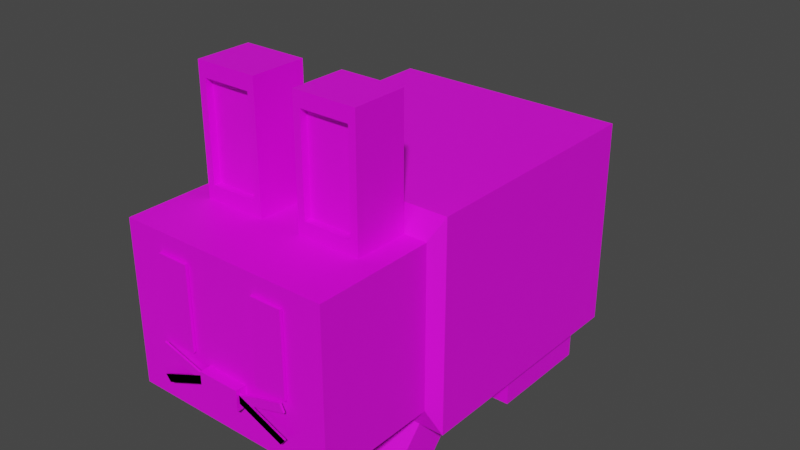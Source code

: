 # Source: EL-bunny-0.3.blend  (saved by Blender 2.93.20; exported with 4.5.12 LTS)
import bpy
from mathutils import Matrix  # noqa: F401  (used for matrix-valued properties, if any)

bpy.ops.wm.read_factory_settings(use_empty=True)
scene = bpy.context.scene
scene.name = 'Scene'

# ---- collections
col_collection = bpy.data.collections.new('Collection'); scene.collection.children.link(col_collection)

# ---- images (referenced by path relative to the original .blend; pixels are not part of the script)
import os
ASSET_DIR = os.environ.get("B2B_ASSET_DIR", "")  # directory of the original .blend (textures are referenced by path, not embedded)
HERE = os.path.dirname(os.path.abspath(__file__))  # packed textures are extracted next to this script under _unpacked/

def load_image(name, relpath, width, height, colorspace="sRGB"):
    """Load a texture the original file referenced (path relative to the .blend, or extracted next to this script)."""
    p = next((c for c in (os.path.join(HERE, relpath), os.path.join(ASSET_DIR, relpath)) if relpath and os.path.exists(c)), "")
    if p:
        img = bpy.data.images.load(p, check_existing=True)
        img.name = name
    else:  # same state as the original file: an image datablock whose file is absent (Cycles renders it pink)
        img = bpy.data.images.new(name, width, height)
        img.source = "FILE"
        img.filepath = "//" + (relpath or name)
    img.colorspace_settings.name = colorspace
    return img
img_endesga_64_1x_png = load_image('endesga-64-1x.png', 'endesga-64-1x.png', 1024, 1024, 'sRGB')

# ---- materials (node trees are filled in below, after node groups)
mat_material_001 = bpy.data.materials.new('Material.001')
mat_material_001.use_transparent_shadow = False

# ---- material node trees
mat_material_001.use_nodes = True; mat_material_001.node_tree.nodes.clear()
_N = mat_material_001.node_tree.nodes; _L = mat_material_001.node_tree.links
n0 = _N.new('ShaderNodeBsdfPrincipled'); n0.name = 'Principled BSDF'; n0.location = (10, 300)
n0.distribution = 'GGX'
n0.subsurface_method = 'BURLEY'
n0.inputs[3].default_value = 1.45
n0.inputs[27].default_value = (0.0, 0.0, 0.0, 1.0)
n0.inputs[28].default_value = 1.0
n1 = _N.new('ShaderNodeOutputMaterial'); n1.name = 'Material Output'; n1.location = (300, 300)
n2 = _N.new('ShaderNodeTexImage'); n2.name = 'Image Texture'; n2.location = (-358, 194)
n2.image = img_endesga_64_1x_png
n2.interpolation = 'Closest'
_L.new(n0.outputs[0], n1.inputs[0])
_L.new(n2.outputs[0], n0.inputs[0])
n1.is_active_output = True

# ---- world
world_world = bpy.data.worlds.new('World'); scene.world = world_world
world_world.use_nodes = True; world_world.node_tree.nodes.clear()
_N = world_world.node_tree.nodes; _L = world_world.node_tree.links
n0 = _N.new('ShaderNodeOutputWorld'); n0.name = 'World Output'; n0.location = (300, 300)
n1 = _N.new('ShaderNodeBackground'); n1.name = 'Background'; n1.location = (10, 300)
n1.inputs[0].default_value = (0.05088, 0.05088, 0.05088, 1.0)
_L.new(n1.outputs[0], n0.inputs[0])
n0.is_active_output = True
world_world.color = (0.05088, 0.05088, 0.05088)
world_world.use_sun_shadow = False
world_world.sun_shadow_jitter_overblur = 0.0

# ---- meshes
me_cube_004 = bpy.data.meshes.new('Cube.004')
me_cube_004.from_pydata([(1.0, -1.0, 0.5385), (1.0, -1.0, 2.538), (1.0, 0.5514, 0.5385), (1.0, 0.5514, 2.538), (0.0, 0.5514, 0.5385), (0.0, 0.5514, 2.538), (0.0, -1.0, 0.5385), (0.0, -1.0, 2.538), (0.8869, -1.05, 2.312), (0.8869, -1.05, 0.7646), (0.0, -1.05, 0.7646), (0.0, -1.05, 2.312), (0.8869, -1.803, 2.312), (0.8869, -1.803, 0.7646), (0.0, -1.803, 0.7646), (0.0, -1.803, 2.312), (0.0, -1.389, 0.7646), (0.8869, -1.389, 2.312), (0.8869, -1.389, 0.7646), (0.0, -1.389, 2.312), (0.7837, 0.5514, 2.538), (0.7837, -1.0, 0.5385), (0.7837, 0.5514, 0.5385), (0.7837, -1.0, 2.538), (0.6951, -1.05, 0.7646), (0.6951, -1.05, 2.312), (0.6951, -1.803, 0.7646), (0.6951, -1.803, 2.312), (0.6951, -1.389, 2.312), (0.6951, -1.389, 0.7646), (0.1969, 0.5514, 0.5385), (0.1969, -1.0, 2.538), (0.1746, -1.05, 2.312), (0.1746, -1.803, 2.312), (0.1746, -1.389, 0.7646), (0.1969, 0.5514, 2.538), (0.1969, -1.0, 0.5385), (0.1746, -1.05, 0.7646), (0.1746, -1.803, 0.7646), (0.1746, -1.389, 2.312), (0.1746, -1.389, 3.486), (0.6951, -1.389, 3.486), (0.6951, -1.05, 3.486), (0.1746, -1.05, 3.486), (0.2346, -1.389, 2.448), (0.6351, -1.389, 2.448), (0.2346, -1.389, 3.351), (0.6351, -1.389, 3.351), (0.2346, -1.345, 2.448), (0.6351, -1.345, 2.448), (0.2346, -1.345, 3.351), (0.6351, -1.345, 3.351), (0.5674, -1.806, 1.349), (0.5674, -1.806, 2.137), (0.3023, -1.806, 2.137), (0.3023, -1.806, 1.349), (0.3023, -1.823, 1.349), (0.5674, -1.823, 1.349), (0.5674, -1.823, 2.137), (0.3023, -1.823, 2.137), (0.1746, -1.868, 1.084), (0.0, -1.868, 1.084), (0.0, -1.868, 1.278), (0.1746, -1.868, 1.278), (0.0, -1.803, 1.084), (0.0, -1.803, 1.278), (0.1746, -1.803, 1.278), (0.1746, -1.803, 1.084), (0.1578, -1.839, 1.138), (0.1267, -1.839, 1.21), (0.559, -1.839, 1.354), (0.5901, -1.839, 1.282), (0.559, -1.85, 1.354), (0.1267, -1.85, 1.21), (0.1578, -1.85, 1.138), (0.5901, -1.85, 1.282), (0.5879, -1.85, 1.032), (0.1714, -1.85, 1.228), (0.1288, -1.85, 1.167), (0.5454, -1.85, 0.9713), (0.5879, -1.839, 1.032), (0.1714, -1.839, 1.228), (0.1288, -1.839, 1.167), (0.5454, -1.839, 0.9713), (0.5879, -1.85, 1.032), (0.1714, -1.85, 1.228), (0.1288, -1.85, 1.167), (0.5454, -1.85, 0.9713), (1.0, 9.488e-05, 0.5385), (1.0, 9.488e-05, 2.538), (0.0, 9.488e-05, 2.538), (0.0, 9.488e-05, 0.5385), (0.7837, 9.488e-05, 2.538), (0.7837, 9.488e-05, 0.5385), (0.1969, 9.488e-05, 0.5385), (0.1969, 9.488e-05, 2.538), (0.8307, 0.4943, 0.5872), (0.1494, 0.4943, 0.5872), (0.8307, -0.1973, 0.5872), (0.1494, -0.1973, 0.5872), (0.8307, 0.4943, 0.06508), (0.1494, 0.4943, 0.06508), (0.8307, -0.1973, 0.06508), (0.1494, -0.1973, 0.06508), (0.8307, -0.1973, 0.5872), (0.1494, -0.1973, 0.5872), (0.8307, -0.1973, 0.159), (0.1494, -0.1973, 0.159), (1.0, -0.6471, 2.538), (0.0, -0.6471, 2.538), (0.0, -0.6471, 0.5385), (0.7837, -0.6471, 2.538), (0.7837, -0.6471, 0.5385), (0.1969, -0.6471, 0.5385), (0.1969, -0.6471, 2.538), (1.0, -0.6471, 0.5385), (0.7854, -0.9642, 0.5906), (0.1941, -0.9642, 0.5906), (0.7854, -0.5877, 0.5906), (0.1941, -0.5877, 0.5906), (0.1941, -1.287, 0.05222), (0.7854, -1.287, 0.05222), (0.7854, -0.9106, 0.05222), (0.1941, -0.9106, 0.05222), (0.4209, -1.074, 0.2043), (0.5597, -1.074, 0.2043), (0.5597, -0.9651, 0.2043), (0.4209, -0.9651, 0.2043), (0.4209, -1.074, 0.2043), (0.5597, -1.074, 0.2043), (0.5597, -0.9651, 0.2043), (0.4209, -0.9651, 0.2043), (0.3991, -1.086, 0.04677), (0.5804, -1.086, 0.04677), (0.5804, -0.944, 0.04677), (0.3991, -0.944, 0.04677), (0.3298, -1.16, 0.2014), (0.3877, -1.184, 0.2014), (0.4374, -1.118, 0.2014), (0.3795, -1.093, 0.2014), (0.2802, -1.198, 0.04764), (0.3558, -1.23, 0.04764), (0.4207, -1.143, 0.04764), (0.3451, -1.111, 0.04764), (0.4597, -1.195, 0.2001), (0.526, -1.195, 0.2001), (0.5264, -1.119, 0.2001), (0.46, -1.119, 0.2001), (0.4597, -1.195, 0.2001), (0.526, -1.195, 0.2001), (0.5264, -1.119, 0.2001), (0.46, -1.119, 0.2001), (0.4497, -1.244, 0.04416), (0.5364, -1.245, 0.04416), (0.5369, -1.145, 0.04416), (0.4502, -1.145, 0.04416), (0.6042, -1.184, 0.1974), (0.6604, -1.158, 0.1974), (0.6063, -1.093, 0.1974), (0.5501, -1.119, 0.1974), (0.6385, -1.23, 0.04091), (0.7119, -1.195, 0.04091), (0.6412, -1.111, 0.04091), (0.5678, -1.145, 0.04091), (0.3842, 0.1429, 0.1611), (0.5936, 0.1429, 0.1611), (0.5936, 0.3074, 0.1611), (0.3842, 0.3074, 0.1611), (0.2468, 0.01343, 0.1591), (0.3342, -0.02319, 0.1591), (0.4092, 0.07743, 0.1591), (0.3218, 0.1141, 0.1591), (0.4427, -0.03956, 0.1551), (0.5428, -0.03984, 0.1551), (0.5434, 0.07542, 0.1551), (0.4433, 0.0757, 0.1551), (0.6607, -0.02282, 0.1513), (0.7455, 0.01708, 0.1513), (0.6639, 0.1147, 0.1513), (0.5791, 0.07482, 0.1513), (0.3842, 0.1429, 0.1614), (0.5936, 0.1429, 0.1614), (0.5936, 0.3074, 0.1614), (0.3842, 0.3074, 0.1614), (0.2468, 0.01343, 0.1594), (0.3342, -0.02319, 0.1594), (0.4092, 0.07743, 0.1594), (0.3218, 0.1141, 0.1594), (0.4427, -0.03956, 0.1554), (0.5428, -0.03984, 0.1554), (0.5434, 0.07542, 0.1554), (0.4433, 0.0757, 0.1554), (0.6607, -0.02282, 0.1516), (0.7455, 0.01708, 0.1516), (0.6639, 0.1147, 0.1516), (0.5791, 0.07482, 0.1516), (0.3669, 0.1556, 0.05671), (0.6099, 0.1556, 0.05671), (0.6099, 0.3466, 0.05671), (0.3669, 0.3466, 0.05671), (0.2074, 0.005322, 0.06081), (0.3088, -0.03719, 0.06081), (0.3958, 0.07961, 0.06081), (0.2944, 0.1221, 0.06081), (0.4348, -0.0562, 0.05615), (0.551, -0.05652, 0.05615), (0.5516, 0.07728, 0.05615), (0.4354, 0.07761, 0.05615), (0.6879, -0.03676, 0.05178), (0.7863, 0.009553, 0.05178), (0.6915, 0.1229, 0.05178), (0.5931, 0.07659, 0.05178), (0.0, 0.5514, 1.392), (0.0, 0.5514, 1.685), (0.1969, 0.5514, 1.392), (0.1969, 0.5514, 1.685), (0.1969, 0.5514, 1.328), (0.0, 0.5514, 1.328), (0.0, 0.5514, 1.749), (0.1969, 0.5514, 1.749), (0.2565, 0.6381, 1.2), (-0.05956, 0.6381, 1.2), (-0.05956, 0.6381, 1.876), (0.2565, 0.6381, 1.876), (0.2565, 0.7833, 1.2), (-0.05956, 0.7833, 1.2), (-0.05956, 0.7833, 1.876), (0.2565, 0.7833, 1.876), (0.09927, 0.9601, 1.423), (-0.09909, 0.9601, 1.423), (-0.09909, 0.9601, 1.654), (0.09927, 0.9601, 1.654)], [], [(22, 20, 3, 2), (115, 108, 1, 0), (112, 115, 0, 21), (0, 1, 8, 9), (114, 109, 7, 31), (18, 17, 12, 13), (31, 7, 11, 32), (21, 0, 9, 24), (38, 33, 15, 14), (29, 18, 13, 26), (39, 19, 15, 33), (32, 11, 19, 39), (24, 9, 18, 29), (9, 8, 17, 18), (37, 24, 29, 34), (8, 25, 28, 17), (17, 28, 27, 12), (34, 29, 26, 38), (13, 12, 27, 26), (36, 21, 24, 37), (1, 23, 25, 8), (108, 111, 23, 1), (113, 112, 21, 36), (30, 35, 20, 22), (4, 5, 35, 30), (110, 113, 36, 6), (6, 36, 37, 10), (16, 34, 38, 14), (10, 37, 34, 16), (39, 28, 45, 44), (28, 39, 33, 27), (26, 27, 33, 38), (23, 31, 32, 25), (111, 114, 31, 23), (42, 43, 40, 41), (32, 39, 40, 43), (28, 25, 42, 41), (25, 32, 43, 42), (45, 47, 51, 49), (28, 41, 47, 45), (41, 40, 46, 47), (40, 39, 44, 46), (48, 49, 51, 50), (44, 45, 49, 48), (46, 44, 48, 50), (47, 46, 50, 51), (52, 55, 54, 53), (57, 58, 59, 56), (54, 55, 56, 59), (52, 53, 58, 57), (53, 54, 59, 58), (55, 52, 57, 56), (60, 63, 62, 61), (67, 64, 65, 66), (66, 65, 62, 63), (67, 66, 63, 60), (65, 64, 61, 62), (64, 67, 60, 61), (71, 68, 69, 70), (75, 72, 73, 74), (71, 70, 72, 75), (69, 68, 74, 73), (68, 71, 75, 74), (70, 69, 73, 72), (79, 78, 77, 76), (83, 80, 84, 87), (78, 79, 83, 82), (76, 77, 81, 80), (79, 76, 80, 83), (77, 78, 82, 81), (87, 84, 85, 86), (81, 82, 86, 85), (82, 83, 87, 86), (80, 81, 85, 84), (20, 35, 95, 92), (4, 30, 94, 91), (30, 22, 93, 94), (3, 20, 92, 89), (35, 5, 90, 95), (22, 2, 88, 93), (2, 3, 89, 88), (97, 99, 98, 96), (101, 100, 102, 103), (98, 99, 105, 104), (96, 98, 102, 100), (99, 97, 101, 103), (97, 96, 100, 101), (104, 105, 107, 106), (99, 103, 107, 105), (102, 98, 104, 106), (103, 102, 106, 107), (92, 95, 114, 111), (91, 94, 113, 110), (94, 93, 112, 113), (89, 92, 111, 108), (95, 90, 109, 114), (93, 88, 115, 112), (88, 89, 108, 115), (119, 117, 116, 118), (123, 122, 121, 120), (119, 118, 122, 123), (118, 116, 121, 122), (117, 119, 123, 120), (116, 117, 120, 121), (127, 124, 125, 126), (131, 130, 134, 135), (124, 127, 131, 128), (125, 124, 128, 129), (127, 126, 130, 131), (126, 125, 129, 130), (135, 134, 133, 132), (130, 129, 133, 134), (128, 131, 135, 132), (129, 128, 132, 133), (139, 136, 137, 138), (143, 142, 141, 140), (136, 139, 143, 140), (137, 136, 140, 141), (139, 138, 142, 143), (138, 137, 141, 142), (147, 144, 145, 146), (148, 151, 155, 152), (147, 146, 150, 151), (146, 145, 149, 150), (144, 147, 151, 148), (145, 144, 148, 149), (155, 154, 153, 152), (149, 148, 152, 153), (151, 150, 154, 155), (150, 149, 153, 154), (159, 156, 157, 158), (163, 162, 161, 160), (159, 158, 162, 163), (158, 157, 161, 162), (156, 159, 163, 160), (157, 156, 160, 161), (167, 164, 165, 166), (171, 168, 169, 170), (175, 172, 173, 174), (179, 176, 177, 178), (194, 193, 209, 210), (186, 185, 201, 202), (193, 192, 208, 209), (185, 184, 200, 201), (170, 169, 185, 186), (178, 177, 193, 194), (168, 171, 187, 184), (176, 179, 195, 192), (171, 170, 186, 187), (165, 164, 180, 181), (179, 178, 194, 195), (173, 172, 188, 189), (166, 165, 181, 182), (174, 173, 189, 190), (164, 167, 183, 180), (172, 175, 191, 188), (167, 166, 182, 183), (175, 174, 190, 191), (169, 168, 184, 185), (177, 176, 192, 193), (199, 198, 197, 196), (203, 202, 201, 200), (207, 206, 205, 204), (211, 210, 209, 208), (184, 187, 203, 200), (192, 195, 211, 208), (187, 186, 202, 203), (181, 180, 196, 197), (195, 194, 210, 211), (189, 188, 204, 205), (182, 181, 197, 198), (190, 189, 205, 206), (180, 183, 199, 196), (188, 191, 207, 204), (183, 182, 198, 199), (191, 190, 206, 207), (212, 214, 215, 213), (218, 219, 223, 222), (212, 213, 218, 217), (213, 215, 219, 218), (214, 212, 217, 216), (215, 214, 216, 219), (220, 221, 225, 224), (216, 217, 221, 220), (219, 216, 220, 223), (217, 218, 222, 221), (227, 224, 228, 231), (223, 220, 224, 227), (221, 222, 226, 225), (222, 223, 227, 226), (229, 230, 231, 228), (225, 226, 230, 229), (226, 227, 231, 230), (224, 225, 229, 228)])
_uv = me_cube_004.uv_layers.new(name='UVMap')
_uv.uv.foreach_set('vector', [0.1344, 0.3438, 0.1344, 0.3438, 0.1344, 0.3438, 0.1344, 0.3438, 0.1344, 0.3438, 0.1344, 0.3438, 0.1344, 0.3438, 0.1344, 0.3438, 0.1344, 0.3438, 0.1344, 0.3438, 0.1344, 0.3438, 0.1344, 0.3438, 0.1344, 0.3438, 0.1344, 0.3438, 0.1344, 0.3438, 0.1344, 0.3438, 0.1344, 0.3438, 0.1344, 0.3438, 0.1344, 0.3438, 0.1344, 0.3438, 0.1344, 0.3438, 0.1344, 0.3438, 0.1344, 0.3438, 0.1344, 0.3438, 0.1344, 0.3438, 0.1344, 0.3438, 0.1344, 0.3438, 0.1344, 0.3438, 0.1344, 0.3438, 0.1344, 0.3438, 0.1344, 0.3438, 0.1344, 0.3438, 0.1344, 0.3438, 0.1344, 0.3438, 0.1344, 0.3438, 0.1344, 0.3438, 0.1344, 0.3438, 0.1344, 0.3438, 0.1344, 0.3438, 0.1344, 0.3438, 0.1344, 0.3438, 0.1344, 0.3438, 0.1344, 0.3438, 0.1344, 0.3438, 0.1344, 0.3438, 0.1344, 0.3438, 0.1344, 0.3438, 0.1344, 0.3438, 0.1344, 0.3438, 0.1344, 0.3438, 0.1344, 0.3438, 0.1344, 0.3438, 0.1344, 0.3438, 0.1344, 0.3438, 0.1344, 0.3438, 0.1344, 0.3438, 0.1344, 0.3438, 0.1344, 0.3438, 0.1344, 0.3438, 0.1344, 0.3438, 0.1344, 0.3438, 0.1344, 0.3438, 0.1344, 0.3438, 0.1344, 0.3438, 0.1344, 0.3438, 0.1344, 0.3438, 0.1344, 0.3438, 0.1344, 0.3438, 0.1344, 0.3438, 0.1344, 0.3438, 0.1344, 0.3438, 0.1344, 0.3438, 0.1344, 0.3438, 0.1344, 0.3438, 0.1344, 0.3438, 0.1344, 0.3438, 0.1344, 0.3438, 0.1344, 0.3438, 0.1344, 0.3438, 0.1344, 0.3438, 0.1344, 0.3438, 0.1344, 0.3438, 0.1344, 0.3438, 0.1344, 0.3438, 0.1344, 0.3438, 0.1344, 0.3438, 0.1344, 0.3438, 0.1344, 0.3438, 0.1344, 0.3438, 0.1344, 0.3438, 0.1344, 0.3438, 0.1344, 0.3438, 0.1344, 0.3438, 0.1344, 0.3438, 0.1344, 0.3438, 0.1344, 0.3438, 0.1344, 0.3438, 0.1344, 0.3438, 0.1344, 0.3438, 0.1344, 0.3438, 0.1344, 0.3438, 0.1344, 0.3438, 0.1344, 0.3438, 0.1344, 0.3438, 0.1344, 0.3438, 0.1344, 0.3438, 0.1344, 0.3438, 0.1344, 0.3438, 0.1344, 0.3438, 0.1344, 0.3438, 0.1344, 0.3438, 0.1344, 0.3438, 0.1344, 0.3438, 0.1344, 0.3438, 0.1344, 0.3438, 0.1344, 0.3438, 0.1344, 0.3438, 0.1344, 0.3438, 0.1344, 0.3438, 0.1344, 0.3438, 0.1344, 0.3438, 0.1344, 0.3438, 0.1344, 0.3438, 0.1344, 0.3438, 0.1344, 0.3438, 0.1344, 0.3438, 0.1344, 0.3438, 0.1344, 0.3438, 0.1344, 0.3438, 0.1344, 0.3438, 0.1344, 0.3438, 0.1344, 0.3438, 0.1344, 0.3438, 0.1344, 0.3438, 0.1344, 0.3438, 0.1344, 0.3438, 0.1344, 0.3438, 0.1344, 0.3438, 0.1344, 0.3438, 0.1344, 0.3438, 0.1344, 0.3438, 0.1344, 0.3438, 0.1344, 0.3438, 0.1344, 0.3438, 0.1344, 0.3438, 0.1344, 0.3438, 0.1344, 0.3438, 0.1344, 0.3438, 0.1344, 0.3438, 0.1344, 0.3438, 0.1344, 0.3438, 0.1344, 0.3438, 0.1344, 0.3438, 0.1344, 0.3438, 0.1344, 0.3438, 0.1344, 0.3438, 0.1344, 0.3438, 0.1344, 0.3438, 0.1344, 0.3438, 0.1344, 0.3438, 0.1344, 0.3438, 0.1344, 0.3438, 0.1344, 0.3438, 0.1344, 0.3438, 0.1344, 0.3438, 0.1344, 0.3438, 0.1344, 0.3438, 0.1344, 0.3438, 0.9156, 0.4688, 0.9156, 0.4688, 0.9156, 0.4688, 0.9156, 0.4688, 0.1344, 0.3438, 0.1344, 0.3438, 0.1344, 0.3438, 0.1344, 0.3438, 0.1344, 0.3438, 0.1344, 0.3438, 0.1344, 0.3438, 0.1344, 0.3438, 0.1344, 0.3438, 0.1344, 0.3438, 0.1344, 0.3438, 0.1344, 0.3438, 0.1344, 0.3438, 0.1344, 0.3438, 0.1344, 0.3438, 0.1344, 0.3438, 0.2444, 0.5475, 0.2444, 0.5475, 0.2444, 0.5475, 0.2444, 0.5475, 0.2438, 0.5938, 0.2438, 0.5938, 0.2438, 0.5938, 0.2438, 0.5938, 0.2418, 0.5938, 0.2418, 0.5938, 0.2418, 0.5938, 0.2418, 0.5938, 0.2438, 0.5938, 0.2438, 0.5938, 0.2438, 0.5938, 0.2438, 0.5938, 0.2438, 0.4688, 0.2438, 0.4688, 0.2438, 0.4688, 0.2438, 0.4688, 0.9156, 0.4688, 0.9156, 0.4688, 0.9156, 0.4688, 0.9156, 0.4688, 0.1344, 0.3438, 0.1344, 0.3438, 0.1344, 0.3438, 0.1344, 0.3438, 0.9156, 0.4688, 0.9156, 0.4688, 0.9156, 0.4688, 0.9156, 0.4688, 0.9156, 0.4688, 0.9156, 0.4688, 0.9156, 0.4688, 0.9156, 0.4688, 0.1344, 0.3438, 0.1344, 0.3438, 0.1344, 0.3438, 0.1344, 0.3438, 0.9156, 0.4688, 0.9156, 0.4688, 0.9156, 0.4688, 0.9156, 0.4688, 0.1344, 0.3438, 0.1344, 0.3438, 0.1344, 0.3438, 0.1344, 0.3438, 0.1188, 0.4688, 0.1188, 0.4688, 0.1188, 0.4688, 0.1188, 0.4688, 0.1149, 0.4688, 0.1149, 0.4688, 0.1149, 0.4688, 0.1149, 0.4688, 0.1344, 0.3438, 0.1344, 0.3438, 0.1344, 0.3438, 0.1344, 0.3438, 0.1149, 0.4688, 0.1149, 0.4688, 0.1149, 0.4688, 0.1149, 0.4688, 0.1149, 0.5938, 0.1149, 0.5938, 0.1149, 0.5938, 0.1149, 0.5938, 0.1344, 0.3438, 0.1344, 0.3438, 0.1344, 0.3438, 0.1344, 0.3438, 0.1188, 0.7187, 0.1188, 0.7187, 0.1188, 0.7187, 0.1188, 0.7187, 0.1344, 0.3438, 0.1344, 0.3438, 0.1344, 0.3438, 0.1344, 0.3438, 0.1344, 0.3438, 0.1344, 0.3438, 0.1344, 0.3438, 0.1344, 0.3438, 0.1344, 0.3438, 0.1344, 0.3438, 0.1344, 0.3438, 0.1344, 0.3438, 0.1344, 0.3438, 0.1344, 0.3438, 0.1344, 0.3438, 0.1344, 0.3438, 0.1188, 0.4688, 0.1188, 0.4688, 0.1188, 0.4688, 0.1188, 0.4688, 0.1344, 0.3438, 0.1344, 0.3438, 0.1344, 0.3438, 0.1344, 0.3438, 0.1149, 0.5938, 0.1149, 0.5938, 0.1149, 0.5938, 0.1149, 0.5938, 0.1168, 0.4688, 0.1168, 0.4688, 0.1168, 0.4688, 0.1168, 0.4688, 0.1344, 0.3438, 0.1344, 0.3438, 0.1344, 0.3438, 0.1344, 0.3438, 0.1344, 0.3438, 0.1344, 0.3438, 0.1344, 0.3438, 0.1344, 0.3438, 0.1344, 0.3438, 0.1344, 0.3438, 0.1344, 0.3438, 0.1344, 0.3438, 0.1344, 0.3438, 0.1344, 0.3438, 0.1344, 0.3438, 0.1344, 0.3438, 0.1344, 0.3438, 0.1344, 0.3438, 0.1344, 0.3438, 0.1344, 0.3438, 0.1344, 0.3438, 0.1344, 0.3438, 0.1344, 0.3438, 0.1344, 0.3438, 0.1344, 0.3438, 0.1344, 0.3438, 0.1344, 0.3438, 0.1344, 0.3438, 0.1344, 0.3438, 0.1344, 0.3438, 0.1344, 0.3438, 0.1344, 0.3438, 0.1344, 0.3438, 0.1344, 0.3438, 0.1344, 0.3438, 0.1344, 0.3438, 0.1344, 0.3438, 0.1344, 0.3438, 0.1344, 0.3438, 0.1344, 0.3438, 0.1344, 0.3438, 0.1344, 0.3438, 0.1344, 0.3438, 0.1344, 0.3438, 0.1344, 0.3438, 0.1344, 0.3438, 0.1344, 0.3438, 0.1344, 0.3438, 0.1344, 0.3438, 0.1344, 0.3438, 0.1344, 0.3438, 0.1344, 0.3438, 0.1344, 0.3438, 0.1344, 0.3438, 0.1344, 0.3438, 0.1344, 0.3438, 0.1344, 0.3438, 0.1344, 0.3438, 0.1344, 0.3438, 0.1344, 0.3438, 0.1344, 0.3438, 0.1344, 0.3438, 0.1344, 0.3438, 0.1344, 0.3438, 0.1344, 0.3438, 0.1344, 0.3438, 0.1344, 0.3438, 0.1344, 0.3438, 0.1344, 0.3438, 0.1344, 0.3438, 0.1344, 0.3438, 0.1344, 0.3438, 0.1344, 0.3438, 0.1344, 0.3438, 0.1344, 0.3438, 0.1344, 0.3438, 0.1344, 0.3438, 0.1344, 0.3438, 0.1344, 0.3438, 0.1344, 0.3438, 0.1344, 0.3438, 0.1344, 0.3438, 0.1344, 0.3438, 0.1344, 0.3438, 0.1344, 0.3438, 0.1344, 0.3438, 0.1344, 0.3438, 0.1344, 0.3438, 0.1344, 0.3438, 0.1344, 0.3438, 0.1344, 0.3438, 0.1344, 0.3438, 0.1344, 0.3438, 0.1344, 0.3438, 0.1344, 0.3438, 0.1344, 0.3438, 0.1344, 0.3438, 0.1344, 0.3438, 0.1344, 0.3438, 0.1344, 0.3438, 0.1344, 0.3438, 0.1344, 0.3438, 0.1344, 0.3438, 0.1344, 0.3438, 0.1344, 0.3438, 0.1344, 0.3438, 0.1344, 0.3438, 0.1344, 0.3438, 0.1344, 0.3438, 0.1344, 0.3438, 0.1344, 0.3438, 0.1344, 0.3438, 0.1344, 0.3438, 0.1344, 0.3438, 0.1344, 0.3438, 0.1344, 0.3438, 0.1344, 0.3438, 0.1344, 0.3438, 0.1344, 0.3438, 0.1344, 0.3438, 0.9156, 0.4688, 0.9156, 0.4688, 0.9156, 0.4688, 0.9156, 0.4688, 0.9156, 0.4688, 0.9156, 0.4688, 0.9156, 0.4688, 0.9156, 0.4688, 0.9156, 0.4688, 0.9156, 0.4688, 0.9156, 0.4688, 0.9156, 0.4688, 0.1344, 0.3438, 0.1344, 0.3438, 0.1344, 0.3438, 0.1344, 0.3438, 0.9156, 0.4688, 0.9156, 0.4688, 0.9156, 0.4688, 0.9156, 0.4688, 0.9156, 0.4688, 0.9156, 0.4688, 0.9156, 0.4688, 0.9156, 0.4688, 0.9156, 0.4688, 0.9156, 0.4688, 0.9156, 0.4688, 0.9156, 0.4688, 0.9156, 0.4688, 0.9156, 0.4688, 0.9156, 0.4688, 0.9156, 0.4688, 0.9156, 0.4688, 0.9156, 0.4688, 0.9156, 0.4688, 0.9156, 0.4688, 0.9156, 0.5938, 0.9156, 0.5938, 0.9156, 0.5938, 0.9156, 0.5938, 0.9156, 0.4688, 0.9156, 0.4688, 0.9156, 0.4688, 0.9156, 0.4688, 0.9156, 0.4688, 0.9156, 0.4688, 0.9156, 0.4688, 0.9156, 0.4688, 0.9156, 0.4688, 0.9156, 0.4688, 0.9156, 0.4688, 0.9156, 0.4688, 0.9156, 0.4688, 0.9156, 0.4688, 0.9156, 0.4688, 0.9156, 0.4688, 0.9156, 0.4688, 0.9156, 0.4688, 0.9156, 0.4688, 0.9156, 0.4688, 0.9156, 0.4688, 0.9156, 0.4688, 0.9156, 0.4688, 0.9156, 0.4688, 0.9156, 0.4688, 0.9156, 0.4688, 0.9156, 0.4688, 0.9156, 0.4688, 0.9156, 0.4688, 0.9156, 0.4688, 0.9156, 0.4688, 0.9156, 0.4688, 0.9156, 0.4688, 0.9156, 0.4688, 0.9156, 0.4688, 0.9156, 0.4688, 0.9156, 0.4688, 0.9156, 0.4688, 0.9156, 0.4688, 0.9156, 0.4688, 0.9156, 0.4688, 0.9156, 0.4688, 0.9156, 0.4688, 0.9156, 0.4688, 0.1344, 0.3438, 0.1344, 0.3438, 0.1344, 0.3438, 0.1344, 0.3438, 0.9156, 0.4688, 0.9156, 0.4688, 0.9156, 0.4688, 0.9156, 0.4688, 0.9156, 0.5938, 0.9156, 0.5938, 0.9156, 0.5938, 0.9156, 0.5938, 0.9156, 0.4688, 0.9156, 0.4688, 0.9156, 0.4688, 0.9156, 0.4688, 0.9156, 0.4688, 0.9156, 0.4688, 0.9156, 0.4688, 0.9156, 0.4688, 0.9156, 0.4688, 0.9156, 0.4688, 0.9156, 0.4688, 0.9156, 0.4688, 0.9156, 0.4688, 0.9156, 0.4688, 0.9156, 0.4688, 0.9156, 0.4688, 0.9156, 0.4688, 0.9156, 0.4688, 0.9156, 0.4688, 0.9156, 0.4688, 0.9156, 0.4688, 0.9156, 0.4688, 0.9156, 0.4688, 0.9156, 0.4688, 0.9156, 0.4688, 0.9156, 0.4688, 0.9156, 0.4688, 0.9156, 0.4688, 0.9156, 0.4688, 0.9156, 0.4688, 0.9156, 0.4688, 0.9156, 0.4688, 0.9156, 0.4688, 0.9156, 0.4688, 0.9156, 0.4688, 0.9156, 0.4688, 0.9156, 0.4688, 0.9156, 0.4688, 0.9156, 0.4688, 0.9156, 0.4688, 0.9156, 0.4688, 0.9156, 0.4688, 0.9156, 0.4688, 0.9156, 0.4688, 0.9156, 0.4688, 0.9156, 0.4688, 0.9156, 0.4688, 0.9156, 0.4688, 0.9156, 0.4688, 0.9156, 0.4688, 0.9156, 0.4688, 0.9156, 0.4688, 0.9156, 0.4688, 0.9156, 0.4688, 0.9156, 0.4688, 0.9156, 0.4688, 0.9156, 0.4688, 0.9156, 0.4688, 0.9156, 0.4688, 0.9156, 0.4688, 0.9137, 0.4688, 0.9137, 0.4688, 0.9137, 0.4688, 0.9137, 0.4688, 0.9156, 0.4688, 0.9156, 0.4688, 0.9156, 0.4688, 0.9156, 0.4688, 0.9156, 0.4688, 0.9156, 0.4688, 0.9156, 0.4688, 0.9156, 0.4688, 0.9156, 0.4688, 0.9156, 0.4688, 0.9156, 0.4688, 0.9156, 0.4688, 0.9156, 0.4688, 0.9156, 0.4688, 0.9156, 0.4688, 0.9156, 0.4688, 0.9156, 0.4688, 0.9156, 0.4688, 0.9156, 0.4688, 0.9156, 0.4688, 0.9156, 0.4688, 0.9156, 0.4688, 0.9156, 0.4688, 0.9156, 0.4688, 0.9156, 0.4688, 0.9156, 0.4688, 0.9156, 0.4688, 0.9156, 0.4688, 0.9156, 0.4688, 0.9156, 0.4688, 0.9156, 0.4688, 0.9156, 0.4688, 0.9156, 0.4688, 0.9156, 0.4688, 0.9156, 0.4688, 0.9156, 0.4688, 0.9156, 0.4688, 0.9156, 0.4688, 0.9156, 0.4688, 0.9156, 0.4688, 0.9156, 0.4688, 0.9156, 0.4688, 0.9156, 0.4688, 0.9156, 0.4688, 0.9156, 0.4688, 0.9156, 0.4688, 0.9156, 0.4688, 0.9156, 0.4688, 0.9156, 0.4688, 0.9156, 0.4688, 0.9156, 0.4688, 0.9156, 0.4688, 0.9156, 0.4688, 0.9156, 0.4688, 0.9156, 0.4688, 0.9156, 0.4688, 0.1344, 0.3438, 0.1344, 0.3438, 0.1344, 0.3438, 0.1344, 0.3438, 0.9156, 0.4688, 0.9156, 0.4688, 0.9156, 0.4688, 0.9156, 0.4688, 0.9156, 0.4688, 0.9156, 0.4688, 0.9156, 0.4688, 0.9156, 0.4688, 0.9156, 0.4688, 0.9156, 0.4688, 0.9156, 0.4688, 0.9156, 0.4688, 0.9156, 0.4688, 0.9156, 0.4688, 0.9156, 0.4688, 0.9156, 0.4688, 0.9156, 0.4688, 0.9156, 0.4688, 0.9156, 0.4688, 0.9156, 0.4688, 0.9156, 0.4688, 0.9156, 0.4688, 0.9156, 0.4688, 0.9156, 0.4688, 0.9156, 0.4688, 0.9156, 0.4688, 0.9156, 0.4688, 0.9156, 0.4688, 0.9156, 0.4688, 0.9156, 0.4688, 0.9156, 0.4688, 0.9156, 0.4688, 0.9156, 0.4688, 0.9156, 0.4688, 0.9156, 0.4688, 0.9156, 0.4688, 0.9156, 0.4688, 0.9156, 0.4688, 0.9156, 0.4688, 0.9156, 0.4688, 0.9156, 0.4688, 0.9156, 0.4688, 0.9156, 0.4688, 0.9156, 0.4688, 0.9156, 0.4688, 0.9156, 0.4688, 0.9156, 0.4688, 0.9156, 0.4688, 0.9156, 0.4688, 0.9156, 0.4688, 0.9156, 0.4688, 0.9156, 0.4688, 0.9156, 0.4688, 0.9156, 0.4688, 0.9156, 0.4688, 0.9156, 0.4688, 0.9156, 0.4688, 0.9156, 0.4688, 0.9156, 0.4688, 0.9156, 0.4688, 0.9156, 0.4688, 0.9156, 0.4688, 0.9156, 0.4688, 0.9156, 0.4688, 0.9156, 0.4688, 0.9156, 0.4688, 0.9156, 0.4688, 0.9156, 0.4688, 0.1344, 0.3438, 0.1344, 0.3438, 0.1344, 0.3438, 0.1344, 0.3438, 0.1344, 0.3438, 0.1344, 0.3438, 0.1344, 0.3438, 0.1344, 0.3438, 0.1344, 0.3438, 0.1344, 0.3438, 0.1344, 0.3438, 0.1344, 0.3438, 0.1344, 0.3438, 0.1344, 0.3438, 0.1344, 0.3438, 0.1344, 0.3438, 0.1344, 0.3438, 0.1344, 0.3438, 0.1344, 0.3438, 0.1344, 0.3438, 0.1344, 0.3438, 0.1344, 0.3438, 0.1344, 0.3438, 0.1344, 0.3438, 0.1344, 0.3438, 0.1344, 0.3438, 0.1344, 0.3438, 0.1344, 0.3438, 0.1344, 0.3438, 0.1344, 0.3438, 0.1344, 0.3438, 0.1344, 0.3438, 0.1344, 0.3438, 0.1344, 0.3438, 0.1344, 0.3438, 0.1344, 0.3438, 0.1344, 0.3438, 0.1344, 0.3438, 0.1344, 0.3438, 0.1344, 0.3438, 0.1344, 0.3438, 0.1344, 0.3438, 0.1344, 0.3438, 0.1344, 0.3438, 0.1344, 0.3438, 0.1344, 0.3438, 0.1344, 0.3438, 0.1344, 0.3438, 0.1344, 0.3438, 0.1344, 0.3438, 0.1344, 0.3438, 0.1344, 0.3438, 0.1344, 0.3438, 0.1344, 0.3438, 0.1344, 0.3438, 0.1344, 0.3438, 0.1344, 0.3438, 0.1344, 0.3438, 0.1344, 0.3438, 0.1344, 0.3438, 0.1344, 0.3438, 0.1344, 0.3438, 0.1344, 0.3438, 0.1344, 0.3438, 0.1344, 0.3438, 0.1344, 0.3438, 0.1344, 0.3438, 0.1344, 0.3438, 0.1344, 0.3438, 0.1344, 0.3438, 0.1344, 0.3438, 0.1344, 0.3438])
me_cube_004.materials.append(mat_material_001)
me_cube_004.use_remesh_fix_poles = True
me_cube_004.use_remesh_preserve_attributes = False
me_cube_004.update()

# ---- objects
ob_bunny = bpy.data.objects.new('Bunny', me_cube_004)

# ---- transforms, parenting, visibility, modifiers, constraints
ob_bunny.location = (0.0, 0.0, 0.0)
ob_bunny.scale = (0.75, 1.0, 0.65)
_m = ob_bunny.modifiers.new('Mirror', 'MIRROR')

# ---- collection membership
col_collection.objects.link(ob_bunny)

# ---- scene / render settings (as saved in the file)
scene.frame_start = 1; scene.frame_end = 250; scene.frame_set(0)
scene.render.engine = 'BLENDER_EEVEE_NEXT'
scene.cycles.use_denoising = False
scene.cycles.samples = 128
scene.cycles.sampling_pattern = 'TABULATED_SOBOL'
scene.cycles.use_adaptive_sampling = False
scene.cycles.use_light_tree = False
scene.view_settings.view_transform = 'Filmic'
bpy.context.view_layer.update()

# ---- added for rendering (the .blend has no active camera and no usable light): camera, sun
cam_auto = bpy.data.cameras.new('AutoCamera')
cam_auto.lens = 50.0
cam_auto.sensor_width = 36.0
cam_auto.clip_end = 1000.0
ob_auto_camera = bpy.data.objects.new('AutoCamera', cam_auto)
scene.collection.objects.link(ob_auto_camera)
ob_auto_camera.location = (3.61472, -4.79172, 4.03795)
ob_auto_camera.rotation_euler = (1.09748, -7.21219e-08, 0.694738)
scene.camera = ob_auto_camera
light_auto_sun = bpy.data.lights.new('AutoSun', 'SUN')
light_auto_sun.energy = 3.0
light_auto_sun.angle = 0.0523599
ob_auto_sun = bpy.data.objects.new('AutoSun', light_auto_sun)
scene.collection.objects.link(ob_auto_sun)
ob_auto_sun.rotation_euler = (0.872665, 0.174533, 0.523599)
bpy.context.view_layer.update()
